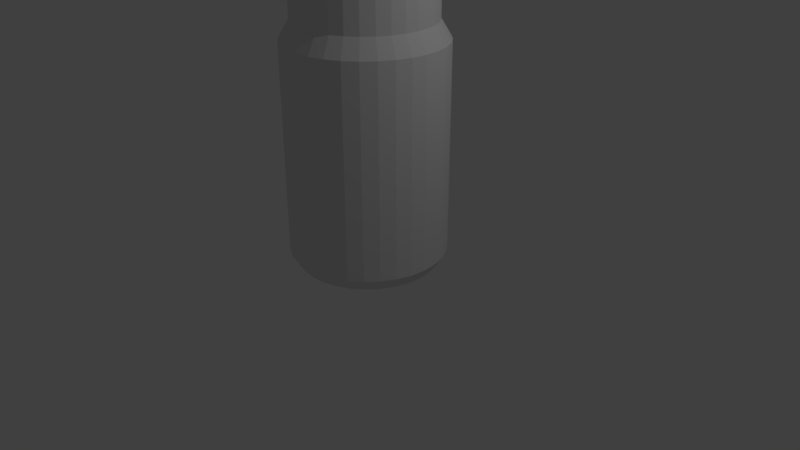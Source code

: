 # Source: Waterbottle.blend  (saved by Blender 2.78.0; exported with 4.5.12 LTS)
import bpy
from mathutils import Matrix  # noqa: F401  (used for matrix-valued properties, if any)

bpy.ops.wm.read_factory_settings(use_empty=True)
scene = bpy.context.scene
scene.name = 'Scene'

# ---- collections
col_collection_1 = bpy.data.collections.new('Collection 1'); scene.collection.children.link(col_collection_1)

# ---- materials (node trees are filled in below, after node groups)
mat_material = bpy.data.materials.new('Material')
mat_material.alpha_threshold = 0.0
mat_material.use_transparent_shadow = False
mat_material.roughness = 0.5
mat_material.line_color = (0.0, 0.0, 0.0, 1.0)

# ---- material node trees

# ---- world
world_world = bpy.data.worlds.new('World'); scene.world = world_world
world_world.color = (0.05088, 0.05088, 0.05088)
world_world.use_sun_shadow = False
world_world.sun_shadow_jitter_overblur = 0.0
world_world.cycles.sampling_method = 'MANUAL'

# ---- cameras
cam_camera = bpy.data.cameras.new('Camera')
cam_camera.clip_end = 100.0
cam_camera.lens = 35.0
cam_camera.sensor_width = 32.0
cam_camera.sensor_height = 18.0
cam_camera.ortho_scale = 7.314
cam_camera.dof.focus_distance = 0.0
cam_camera.dof.aperture_fstop = 128.0

# ---- lights
light_lamp = bpy.data.lights.new('Lamp', 'POINT')
light_lamp.transmission_factor = 0.0
light_lamp.cutoff_distance = 30.0
light_lamp.energy = 100.0
light_lamp.shadow_buffer_clip_start = 1.001
light_lamp.shadow_soft_size = 0.1
light_lamp.shadow_maximum_resolution = 0.006
light_lamp.use_absolute_resolution = True

# ---- meshes
me_cube = bpy.data.meshes.new('Cube')
me_cube.from_pydata([(0.1083, 0.2606, 6.0), (0.3444, 0.8315, 0.0), (0.05678, 0.2762, 6.0), (0.1756, 0.8827, 0.0), (0.003196, 0.2815, 6.0), (1.187e-08, 0.9, 0.0), (0.5, 0.7483, 0.0), (0.1558, 0.2352, 6.0), (0.6364, 0.6364, 0.0), (0.1974, 0.201, 6.0), (0.7483, 0.5, 0.0), (0.2316, 0.1594, 6.0), (0.8315, 0.3444, 0.0), (0.2569, 0.1119, 6.0), (0.8827, 0.1756, 0.0), (0.2726, 0.06041, 6.0), (0.9, -2.178e-07, 0.0), (0.2778, 0.006827, 6.0), (0.8827, -0.1756, 0.0), (0.2726, -0.04675, 6.0), (0.8315, -0.3444, 0.0), (0.2569, -0.09828, 6.0), (0.7483, -0.5, 0.0), (0.2316, -0.1458, 6.0), (0.6364, -0.6364, 0.0), (0.1974, -0.1874, 6.0), (0.5, -0.7483, 0.0), (0.1558, -0.2215, 6.0), (0.3444, -0.8315, 0.0), (0.1083, -0.2469, 6.0), (0.1756, -0.8827, 0.0), (0.05678, -0.2625, 6.0), (-2.814e-07, -0.9, 0.0), (0.003196, -0.2678, 6.0), (-0.1756, -0.8827, 0.0), (-0.05038, -0.2625, 6.0), (-0.3444, -0.8315, 0.0), (-0.1019, -0.2469, 6.0), (-0.5, -0.7483, 0.0), (-0.1494, -0.2215, 6.0), (-0.6364, -0.6364, 0.0), (-0.191, -0.1874, 6.0), (-0.7483, -0.5, 0.0), (-0.2252, -0.1458, 6.0), (-0.8315, -0.3444, 0.0), (-0.2505, -0.09828, 6.0), (-0.8827, -0.1756, 0.0), (-0.2662, -0.04675, 6.0), (-0.9, 5.833e-07, 0.0), (-0.2715, 0.006827, 6.0), (-0.8827, 0.1756, 0.0), (-0.2662, 0.06041, 6.0), (-0.8315, 0.3444, 0.0), (-0.2505, 0.1119, 6.0), (-0.7483, 0.5, 0.0), (-0.2252, 0.1594, 6.0), (-0.6364, 0.6364, 0.0), (-0.191, 0.201, 6.0), (-0.5, 0.7483, 0.0), (-0.1494, 0.2352, 6.0), (-0.3444, 0.8315, 0.0), (-0.1019, 0.2606, 6.0), (-0.1756, 0.8827, 0.0), (-0.05038, 0.2762, 6.0), (0.1687, 0.848, 3.034), (1.61e-08, 0.8647, 3.034), (0.3309, 0.7988, 3.034), (0.4804, 0.7189, 3.034), (0.6114, 0.6114, 3.034), (0.7189, 0.4804, 3.034), (0.7988, 0.3309, 3.034), (0.848, 0.1687, 3.034), (0.8647, -2.095e-07, 3.034), (0.848, -0.1687, 3.034), (0.7988, -0.3309, 3.034), (0.7189, -0.4804, 3.034), (0.6114, -0.6114, 3.034), (0.4804, -0.7189, 3.034), (0.3309, -0.7988, 3.034), (0.1687, -0.848, 3.034), (-2.656e-07, -0.8647, 3.034), (-0.1687, -0.848, 3.034), (-0.3309, -0.7988, 3.034), (-0.4804, -0.7189, 3.034), (-0.6114, -0.6114, 3.034), (-0.7189, -0.4804, 3.034), (-0.7988, -0.3309, 3.034), (-0.848, -0.1687, 3.034), (-0.8647, 5.601e-07, 3.034), (-0.848, 0.1687, 3.034), (-0.7988, 0.3309, 3.034), (-0.7189, 0.4804, 3.034), (-0.6114, 0.6114, 3.034), (-0.4804, 0.7189, 3.034), (-0.3309, 0.7988, 3.034), (-0.1687, 0.848, 3.034), (1.61e-08, 0.8647, 3.464), (0.1687, 0.848, 3.464), (0.3309, 0.7988, 3.464), (0.4804, 0.7189, 3.464), (0.6114, 0.6114, 3.464), (0.7189, 0.4804, 3.464), (0.7988, 0.3309, 3.464), (0.848, 0.1687, 3.464), (0.8647, -2.095e-07, 3.464), (0.848, -0.1687, 3.464), (0.7988, -0.3309, 3.464), (0.7189, -0.4804, 3.464), (0.6114, -0.6114, 3.464), (0.4804, -0.7189, 3.464), (0.3309, -0.7988, 3.464), (0.1687, -0.848, 3.464), (-2.656e-07, -0.8647, 3.464), (-0.1687, -0.848, 3.464), (-0.3309, -0.7988, 3.464), (-0.4804, -0.7189, 3.464), (-0.6114, -0.6114, 3.464), (-0.7189, -0.4804, 3.464), (-0.7988, -0.3309, 3.464), (-0.848, -0.1687, 3.464), (-0.8647, 5.601e-07, 3.464), (-0.848, 0.1687, 3.464), (-0.7988, 0.3309, 3.464), (-0.7189, 0.4804, 3.464), (-0.6114, 0.6114, 3.464), (-0.4804, 0.7189, 3.464), (-0.3309, 0.7988, 3.464), (-0.1687, 0.848, 3.464), (0.0004436, 0.2708, 5.601), (0.05308, 0.2656, 5.601), (0.1037, 0.2502, 5.601), (0.1503, 0.2253, 5.601), (0.1912, 0.1917, 5.601), (0.2248, 0.1508, 5.601), (0.2497, 0.1042, 5.601), (0.2651, 0.05358, 5.601), (0.2703, 0.0009472, 5.601), (0.2651, -0.05169, 5.601), (0.2497, -0.1023, 5.601), (0.2248, -0.1489, 5.601), (0.1912, -0.1898, 5.601), (0.1503, -0.2234, 5.601), (0.1037, -0.2483, 5.601), (0.05308, -0.2637, 5.601), (0.0004435, -0.2689, 5.601), (-0.05219, -0.2637, 5.601), (-0.1028, -0.2483, 5.601), (-0.1495, -0.2234, 5.601), (-0.1903, -0.1898, 5.601), (-0.2239, -0.1489, 5.601), (-0.2488, -0.1023, 5.601), (-0.2642, -0.05169, 5.601), (-0.2694, 0.0009474, 5.601), (-0.2642, 0.05358, 5.601), (-0.2488, 0.1042, 5.601), (-0.2239, 0.1508, 5.601), (-0.1903, 0.1917, 5.601), (-0.1495, 0.2253, 5.601), (-0.1028, 0.2502, 5.601), (-0.05219, 0.2656, 5.601), (0.002622, 0.4105, 5.603), (0.08162, 0.4027, 5.603), (0.1576, 0.3797, 5.603), (0.2276, 0.3423, 5.603), (0.2889, 0.2919, 5.603), (0.3393, 0.2306, 5.603), (0.3767, 0.1606, 5.603), (0.3997, 0.08459, 5.603), (0.4075, 0.005601, 5.603), (0.3997, -0.07339, 5.603), (0.3767, -0.1494, 5.603), (0.3393, -0.2194, 5.603), (0.2889, -0.2807, 5.603), (0.2276, -0.3311, 5.603), (0.1576, -0.3685, 5.603), (0.08162, -0.3915, 5.603), (0.002622, -0.3993, 5.603), (-0.07637, -0.3915, 5.603), (-0.1523, -0.3685, 5.603), (-0.2223, -0.3311, 5.603), (-0.2837, -0.2807, 5.603), (-0.334, -0.2194, 5.603), (-0.3715, -0.1494, 5.603), (-0.3945, -0.07339, 5.603), (-0.4023, 0.005601, 5.603), (-0.3945, 0.08459, 5.603), (-0.3715, 0.1606, 5.603), (-0.334, 0.2306, 5.603), (-0.2837, 0.2919, 5.603), (-0.2223, 0.3423, 5.603), (-0.1523, 0.3797, 5.603), (-0.07637, 0.4027, 5.603), (0.1951, 0.9808, 2.808), (0.3827, 0.9239, 2.808), (0.5556, 0.8315, 2.808), (0.7071, 0.7071, 2.808), (0.8315, 0.5556, 2.808), (0.9239, 0.3827, 2.808), (0.9808, 0.1951, 2.808), (1.0, -2.43e-07, 2.808), (0.9808, -0.1951, 2.808), (0.9239, -0.3827, 2.808), (0.8315, -0.5556, 2.808), (0.7071, -0.7071, 2.808), (0.5556, -0.8315, 2.808), (0.3827, -0.9239, 2.808), (0.1951, -0.9808, 2.808), (-3.258e-07, -1.0, 2.808), (-0.1951, -0.9808, 2.808), (-0.3827, -0.9239, 2.808), (-0.5556, -0.8315, 2.808), (-0.7071, -0.7071, 2.808), (-0.8315, -0.5556, 2.808), (-0.9239, -0.3827, 2.808), (-0.9808, -0.1951, 2.808), (-1.0, 6.471e-07, 2.808), (-0.9808, 0.1951, 2.808), (-0.9239, 0.3827, 2.808), (-0.8315, 0.5556, 2.808), (-0.7071, 0.7071, 2.808), (-0.5556, 0.8315, 2.808), (-0.3827, 0.9239, 2.808), (-0.1951, 0.9808, 2.808), (0.0, 1.0, 2.808), (0.1668, 0.8386, 3.901), (0.3272, 0.7899, 3.901), (0.475, 0.7109, 3.901), (0.6046, 0.6046, 3.901), (0.7109, 0.475, 3.901), (0.7899, 0.3272, 3.901), (0.8386, 0.1668, 3.901), (0.855, -2.067e-07, 3.901), (0.8386, -0.1668, 3.901), (0.7899, -0.3272, 3.901), (0.7109, -0.475, 3.901), (0.6046, -0.6046, 3.901), (0.475, -0.7109, 3.901), (0.3272, -0.7899, 3.901), (0.1668, -0.8386, 3.901), (-2.605e-07, -0.855, 3.901), (-0.1668, -0.8386, 3.901), (-0.3272, -0.7899, 3.901), (-0.475, -0.7109, 3.901), (-0.6046, -0.6046, 3.901), (-0.7109, -0.475, 3.901), (-0.7899, -0.3272, 3.901), (-0.8386, -0.1668, 3.901), (-0.855, 5.544e-07, 3.901), (-0.8386, 0.1668, 3.901), (-0.7899, 0.3272, 3.901), (-0.7109, 0.475, 3.901), (-0.6046, 0.6046, 3.901), (-0.475, 0.7109, 3.901), (-0.3272, 0.7899, 3.901), (-0.1668, 0.8386, 3.901), (1.807e-08, 0.855, 3.901), (0.1951, 0.9808, 0.1595), (0.3827, 0.9239, 0.1595), (0.5556, 0.8315, 0.1595), (0.7071, 0.7071, 0.1595), (0.8315, 0.5556, 0.1595), (0.9239, 0.3827, 0.1595), (0.9808, 0.1951, 0.1595), (1.0, -2.43e-07, 0.1595), (0.9808, -0.1951, 0.1595), (0.9239, -0.3827, 0.1595), (0.8315, -0.5556, 0.1595), (0.7071, -0.7071, 0.1595), (0.5556, -0.8315, 0.1595), (0.3827, -0.9239, 0.1595), (0.1951, -0.9808, 0.1595), (-3.258e-07, -1.0, 0.1595), (-0.1951, -0.9808, 0.1595), (-0.3827, -0.9239, 0.1595), (-0.5556, -0.8315, 0.1595), (-0.7071, -0.7071, 0.1595), (-0.8315, -0.5556, 0.1595), (-0.9239, -0.3827, 0.1595), (-0.9808, -0.1951, 0.1595), (-1.0, 6.471e-07, 0.1595), (-0.9808, 0.1951, 0.1595), (-0.9239, 0.3827, 0.1595), (-0.8315, 0.5556, 0.1595), (-0.7071, 0.7071, 0.1595), (-0.5556, 0.8315, 0.1595), (-0.3827, 0.9239, 0.1595), (-0.1951, 0.9808, 0.1595), (0.0, 1.0, 0.1595), (0.1781, 0.8951, 3.71), (0.3493, 0.8432, 3.71), (0.507, 0.7589, 3.71), (0.6454, 0.6454, 3.71), (0.7589, 0.507, 3.71), (0.8432, 0.3493, 3.71), (0.8951, 0.1781, 3.71), (0.9127, -2.21e-07, 3.71), (0.8951, -0.1781, 3.71), (0.8432, -0.3493, 3.71), (0.7589, -0.507, 3.71), (0.6454, -0.6454, 3.71), (0.507, -0.7589, 3.71), (0.3493, -0.8432, 3.71), (0.1781, -0.8951, 3.71), (-2.87e-07, -0.9127, 3.71), (-0.1781, -0.8951, 3.71), (-0.3493, -0.8432, 3.71), (-0.507, -0.7589, 3.71), (-0.6454, -0.6454, 3.71), (-0.7589, -0.507, 3.71), (-0.8432, -0.3493, 3.71), (-0.8951, -0.1781, 3.71), (-0.9127, 5.913e-07, 3.71), (-0.8951, 0.1781, 3.71), (-0.8432, 0.3493, 3.71), (-0.7589, 0.507, 3.71), (-0.6453, 0.6454, 3.71), (-0.507, 0.7589, 3.71), (-0.3493, 0.8432, 3.71), (-0.1781, 0.8951, 3.71), (1.038e-08, 0.9127, 3.71), (0.002622, 0.4105, 5.618), (0.08162, 0.4027, 5.618), (0.1576, 0.3797, 5.618), (0.2276, 0.3423, 5.618), (0.2889, 0.2919, 5.618), (0.3393, 0.2306, 5.618), (0.3767, 0.1606, 5.618), (0.3997, 0.08459, 5.618), (0.4075, 0.005601, 5.618), (0.3997, -0.07339, 5.618), (0.3767, -0.1494, 5.618), (0.3393, -0.2194, 5.618), (0.2889, -0.2807, 5.618), (0.2276, -0.3311, 5.618), (0.1576, -0.3685, 5.618), (0.08162, -0.3915, 5.618), (0.002622, -0.3993, 5.618), (-0.07637, -0.3915, 5.618), (-0.1523, -0.3685, 5.618), (-0.2223, -0.3311, 5.618), (-0.2837, -0.2807, 5.618), (-0.334, -0.2194, 5.618), (-0.3715, -0.1494, 5.618), (-0.3945, -0.07339, 5.618), (-0.4023, 0.005601, 5.618), (-0.3945, 0.08459, 5.618), (-0.3715, 0.1606, 5.618), (-0.334, 0.2306, 5.618), (-0.2837, 0.2919, 5.618), (-0.2223, 0.3423, 5.618), (-0.1523, 0.3797, 5.618), (-0.07637, 0.4027, 5.618), (0.00319, 0.283, 5.619), (0.05707, 0.2777, 5.619), (0.1089, 0.262, 5.619), (0.1566, 0.2364, 5.619), (0.1985, 0.2021, 5.619), (0.2328, 0.1602, 5.619), (0.2583, 0.1125, 5.619), (0.2741, 0.06069, 5.619), (0.2794, 0.006812, 5.619), (0.2741, -0.04707, 5.619), (0.2583, -0.09887, 5.619), (0.2328, -0.1466, 5.619), (0.1985, -0.1885, 5.619), (0.1566, -0.2228, 5.619), (0.1089, -0.2483, 5.619), (0.05707, -0.2641, 5.619), (0.003189, -0.2694, 5.619), (-0.05069, -0.2641, 5.619), (-0.1025, -0.2483, 5.619), (-0.1502, -0.2228, 5.619), (-0.1921, -0.1885, 5.619), (-0.2264, -0.1466, 5.619), (-0.252, -0.09887, 5.619), (-0.2677, -0.04707, 5.619), (-0.273, 0.006813, 5.619), (-0.2677, 0.06069, 5.619), (-0.252, 0.1125, 5.619), (-0.2264, 0.1602, 5.619), (-0.1921, 0.2021, 5.619), (-0.1502, 0.2364, 5.619), (-0.1025, 0.262, 5.619), (-0.05069, 0.2777, 5.619), (0.08162, 0.4027, 5.618), (0.08162, 0.4027, 5.603), (0.1576, 0.3797, 5.618), (0.1576, 0.3797, 5.603), (0.2276, 0.3423, 5.618), (0.2276, 0.3423, 5.603), (0.2889, 0.2919, 5.618), (0.2889, 0.2919, 5.603), (0.3393, 0.2306, 5.618), (0.3393, 0.2306, 5.603), (0.3767, 0.1606, 5.618), (0.3767, 0.1606, 5.603), (0.3997, 0.08459, 5.618), (0.3997, 0.08459, 5.603), (0.4075, 0.005601, 5.618), (0.4075, 0.005601, 5.603), (0.3997, -0.07339, 5.618), (0.3997, -0.07339, 5.603), (0.3767, -0.1494, 5.618), (0.3767, -0.1494, 5.603), (0.3393, -0.2194, 5.618), (0.3393, -0.2194, 5.603), (0.2889, -0.2807, 5.618), (0.2889, -0.2807, 5.603), (0.2276, -0.3311, 5.618), (0.2276, -0.3311, 5.603), (0.1576, -0.3685, 5.618), (0.1576, -0.3685, 5.603), (0.08162, -0.3915, 5.618), (0.08162, -0.3915, 5.603), (0.002622, -0.3993, 5.618), (0.002622, -0.3993, 5.603), (-0.07637, -0.3915, 5.618), (-0.07637, -0.3915, 5.603), (-0.1523, -0.3685, 5.618), (-0.1523, -0.3685, 5.603), (-0.2223, -0.3311, 5.618), (-0.2223, -0.3311, 5.603), (-0.2837, -0.2807, 5.618), (-0.2837, -0.2807, 5.603), (-0.334, -0.2194, 5.618), (-0.334, -0.2194, 5.603), (-0.3715, -0.1494, 5.618), (-0.3715, -0.1494, 5.603), (-0.3945, -0.07339, 5.618), (-0.3945, -0.07339, 5.603), (-0.4023, 0.005601, 5.618), (-0.4023, 0.005601, 5.603), (-0.3945, 0.08459, 5.618), (-0.3945, 0.08459, 5.603), (-0.3715, 0.1606, 5.618), (-0.3715, 0.1606, 5.603), (-0.334, 0.2306, 5.618), (-0.334, 0.2306, 5.603), (-0.2837, 0.2919, 5.618), (-0.2837, 0.2919, 5.603), (-0.2223, 0.3423, 5.618), (-0.2223, 0.3423, 5.603), (-0.1523, 0.3797, 5.618), (-0.1523, 0.3797, 5.603), (-0.07637, 0.4027, 5.618), (-0.07637, 0.4027, 5.603), (0.002622, 0.4105, 5.603), (0.002622, 0.4105, 5.618)], [], [(353, 2, 0, 354), (352, 4, 2, 353), (354, 0, 7, 355), (355, 7, 9, 356), (356, 9, 11, 357), (357, 11, 13, 358), (358, 13, 15, 359), (359, 15, 17, 360), (360, 17, 19, 361), (361, 19, 21, 362), (362, 21, 23, 363), (363, 23, 25, 364), (364, 25, 27, 365), (365, 27, 29, 366), (366, 29, 31, 367), (367, 31, 33, 368), (368, 33, 35, 369), (369, 35, 37, 370), (370, 37, 39, 371), (371, 39, 41, 372), (372, 41, 43, 373), (373, 43, 45, 374), (374, 45, 47, 375), (375, 47, 49, 376), (376, 49, 51, 377), (377, 51, 53, 378), (378, 53, 55, 379), (379, 55, 57, 380), (380, 57, 59, 381), (381, 59, 61, 382), (3, 1, 6, 8, 10, 12, 14, 16, 18, 20, 22, 24, 26, 28, 30, 32, 34, 36, 38, 40, 42, 44, 46, 48, 50, 52, 54, 56, 58, 60, 62, 5), (382, 61, 63, 383), (383, 63, 4, 352), (0, 2, 4, 63, 61, 59, 57, 55, 53, 51, 49, 47, 45, 43, 41, 39, 37, 35, 33, 31, 29, 27, 25, 23, 21, 19, 17, 15, 13, 11, 9, 7), (222, 95, 65, 223), (221, 94, 95, 222), (220, 93, 94, 221), (219, 92, 93, 220), (218, 91, 92, 219), (217, 90, 91, 218), (216, 89, 90, 217), (215, 88, 89, 216), (214, 87, 88, 215), (213, 86, 87, 214), (212, 85, 86, 213), (211, 84, 85, 212), (210, 83, 84, 211), (209, 82, 83, 210), (208, 81, 82, 209), (207, 80, 81, 208), (206, 79, 80, 207), (205, 78, 79, 206), (204, 77, 78, 205), (203, 76, 77, 204), (202, 75, 76, 203), (201, 74, 75, 202), (200, 73, 74, 201), (199, 72, 73, 200), (198, 71, 72, 199), (197, 70, 71, 198), (196, 69, 70, 197), (195, 68, 69, 196), (194, 67, 68, 195), (193, 66, 67, 194), (223, 65, 64, 192), (192, 64, 66, 193), (95, 127, 96, 65), (94, 126, 127, 95), (93, 125, 126, 94), (92, 124, 125, 93), (91, 123, 124, 92), (90, 122, 123, 91), (89, 121, 122, 90), (88, 120, 121, 89), (87, 119, 120, 88), (86, 118, 119, 87), (85, 117, 118, 86), (84, 116, 117, 85), (83, 115, 116, 84), (82, 114, 115, 83), (81, 113, 114, 82), (80, 112, 113, 81), (79, 111, 112, 80), (78, 110, 111, 79), (77, 109, 110, 78), (76, 108, 109, 77), (75, 107, 108, 76), (74, 106, 107, 75), (73, 105, 106, 74), (72, 104, 105, 73), (71, 103, 104, 72), (70, 102, 103, 71), (69, 101, 102, 70), (68, 100, 101, 69), (67, 99, 100, 68), (66, 98, 99, 67), (65, 96, 97, 64), (64, 97, 98, 66), (254, 159, 128, 255), (253, 158, 159, 254), (252, 157, 158, 253), (251, 156, 157, 252), (250, 155, 156, 251), (249, 154, 155, 250), (248, 153, 154, 249), (247, 152, 153, 248), (246, 151, 152, 247), (245, 150, 151, 246), (244, 149, 150, 245), (243, 148, 149, 244), (242, 147, 148, 243), (241, 146, 147, 242), (240, 145, 146, 241), (239, 144, 145, 240), (238, 143, 144, 239), (237, 142, 143, 238), (236, 141, 142, 237), (235, 140, 141, 236), (234, 139, 140, 235), (233, 138, 139, 234), (232, 137, 138, 233), (231, 136, 137, 232), (230, 135, 136, 231), (229, 134, 135, 230), (228, 133, 134, 229), (227, 132, 133, 228), (226, 131, 132, 227), (225, 130, 131, 226), (255, 128, 129, 224), (224, 129, 130, 225), (159, 191, 160, 128), (158, 190, 191, 159), (157, 189, 190, 158), (156, 188, 189, 157), (155, 187, 188, 156), (154, 186, 187, 155), (153, 185, 186, 154), (152, 184, 185, 153), (151, 183, 184, 152), (150, 182, 183, 151), (149, 181, 182, 150), (148, 180, 181, 149), (147, 179, 180, 148), (146, 178, 179, 147), (145, 177, 178, 146), (144, 176, 177, 145), (143, 175, 176, 144), (142, 174, 175, 143), (141, 173, 174, 142), (140, 172, 173, 141), (139, 171, 172, 140), (138, 170, 171, 139), (137, 169, 170, 138), (136, 168, 169, 137), (135, 167, 168, 136), (134, 166, 167, 135), (133, 165, 166, 134), (132, 164, 165, 133), (131, 163, 164, 132), (130, 162, 163, 131), (128, 160, 161, 129), (129, 161, 162, 130), (256, 192, 193, 257), (287, 223, 192, 256), (257, 193, 194, 258), (258, 194, 195, 259), (259, 195, 196, 260), (260, 196, 197, 261), (261, 197, 198, 262), (262, 198, 199, 263), (263, 199, 200, 264), (264, 200, 201, 265), (265, 201, 202, 266), (266, 202, 203, 267), (267, 203, 204, 268), (268, 204, 205, 269), (269, 205, 206, 270), (270, 206, 207, 271), (271, 207, 208, 272), (272, 208, 209, 273), (273, 209, 210, 274), (274, 210, 211, 275), (275, 211, 212, 276), (276, 212, 213, 277), (277, 213, 214, 278), (278, 214, 215, 279), (279, 215, 216, 280), (280, 216, 217, 281), (281, 217, 218, 282), (282, 218, 219, 283), (283, 219, 220, 284), (284, 220, 221, 285), (285, 221, 222, 286), (286, 222, 223, 287), (288, 224, 225, 289), (319, 255, 224, 288), (289, 225, 226, 290), (290, 226, 227, 291), (291, 227, 228, 292), (292, 228, 229, 293), (293, 229, 230, 294), (294, 230, 231, 295), (295, 231, 232, 296), (296, 232, 233, 297), (297, 233, 234, 298), (298, 234, 235, 299), (299, 235, 236, 300), (300, 236, 237, 301), (301, 237, 238, 302), (302, 238, 239, 303), (303, 239, 240, 304), (304, 240, 241, 305), (305, 241, 242, 306), (306, 242, 243, 307), (307, 243, 244, 308), (308, 244, 245, 309), (309, 245, 246, 310), (310, 246, 247, 311), (311, 247, 248, 312), (312, 248, 249, 313), (313, 249, 250, 314), (314, 250, 251, 315), (315, 251, 252, 316), (316, 252, 253, 317), (317, 253, 254, 318), (318, 254, 255, 319), (62, 286, 287, 5), (60, 285, 286, 62), (58, 284, 285, 60), (56, 283, 284, 58), (54, 282, 283, 56), (52, 281, 282, 54), (50, 280, 281, 52), (48, 279, 280, 50), (46, 278, 279, 48), (44, 277, 278, 46), (42, 276, 277, 44), (40, 275, 276, 42), (38, 274, 275, 40), (36, 273, 274, 38), (34, 272, 273, 36), (32, 271, 272, 34), (30, 270, 271, 32), (28, 269, 270, 30), (26, 268, 269, 28), (24, 267, 268, 26), (22, 266, 267, 24), (20, 265, 266, 22), (18, 264, 265, 20), (16, 263, 264, 18), (14, 262, 263, 16), (12, 261, 262, 14), (10, 260, 261, 12), (8, 259, 260, 10), (6, 258, 259, 8), (1, 257, 258, 6), (5, 287, 256, 3), (3, 256, 257, 1), (127, 318, 319, 96), (126, 317, 318, 127), (125, 316, 317, 126), (124, 315, 316, 125), (123, 314, 315, 124), (122, 313, 314, 123), (121, 312, 313, 122), (120, 311, 312, 121), (119, 310, 311, 120), (118, 309, 310, 119), (117, 308, 309, 118), (116, 307, 308, 117), (115, 306, 307, 116), (114, 305, 306, 115), (113, 304, 305, 114), (112, 303, 304, 113), (111, 302, 303, 112), (110, 301, 302, 111), (109, 300, 301, 110), (108, 299, 300, 109), (107, 298, 299, 108), (106, 297, 298, 107), (105, 296, 297, 106), (104, 295, 296, 105), (103, 294, 295, 104), (102, 293, 294, 103), (101, 292, 293, 102), (100, 291, 292, 101), (99, 290, 291, 100), (98, 289, 290, 99), (96, 319, 288, 97), (97, 288, 289, 98), (328, 329, 400, 398), (190, 189, 441, 443), (164, 163, 389, 391), (329, 330, 402, 400), (191, 190, 443, 445), (165, 164, 391, 393), (330, 331, 404, 402), (160, 191, 445, 446), (166, 165, 393, 395), (331, 332, 406, 404), (167, 166, 395, 397), (332, 333, 408, 406), (168, 167, 397, 399), (333, 334, 410, 408), (169, 168, 399, 401), (334, 335, 412, 410), (170, 169, 401, 403), (335, 336, 414, 412), (171, 170, 403, 405), (336, 337, 416, 414), (172, 171, 405, 407), (337, 338, 418, 416), (173, 172, 407, 409), (338, 339, 420, 418), (174, 173, 409, 411), (339, 340, 422, 420), (175, 174, 411, 413), (340, 341, 424, 422), (176, 175, 413, 415), (341, 342, 426, 424), (177, 176, 415, 417), (342, 343, 428, 426), (351, 383, 352, 320), (350, 382, 383, 351), (349, 381, 382, 350), (348, 380, 381, 349), (347, 379, 380, 348), (346, 378, 379, 347), (345, 377, 378, 346), (344, 376, 377, 345), (343, 375, 376, 344), (342, 374, 375, 343), (341, 373, 374, 342), (340, 372, 373, 341), (339, 371, 372, 340), (338, 370, 371, 339), (337, 369, 370, 338), (336, 368, 369, 337), (335, 367, 368, 336), (334, 366, 367, 335), (333, 365, 366, 334), (332, 364, 365, 333), (331, 363, 364, 332), (330, 362, 363, 331), (329, 361, 362, 330), (328, 360, 361, 329), (327, 359, 360, 328), (326, 358, 359, 327), (325, 357, 358, 326), (324, 356, 357, 325), (323, 355, 356, 324), (322, 354, 355, 323), (320, 352, 353, 321), (321, 353, 354, 322), (445, 444, 447, 446), (443, 442, 444, 445), (441, 440, 442, 443), (439, 438, 440, 441), (437, 436, 438, 439), (435, 434, 436, 437), (433, 432, 434, 435), (431, 430, 432, 433), (429, 428, 430, 431), (427, 426, 428, 429), (425, 424, 426, 427), (423, 422, 424, 425), (421, 420, 422, 423), (419, 418, 420, 421), (417, 416, 418, 419), (415, 414, 416, 417), (413, 412, 414, 415), (411, 410, 412, 413), (409, 408, 410, 411), (407, 406, 408, 409), (405, 404, 406, 407), (403, 402, 404, 405), (401, 400, 402, 403), (399, 398, 400, 401), (397, 396, 398, 399), (395, 394, 396, 397), (393, 392, 394, 395), (391, 390, 392, 393), (389, 388, 390, 391), (387, 386, 388, 389), (446, 447, 384, 385), (385, 384, 386, 387), (163, 162, 387, 389), (189, 188, 439, 441), (327, 328, 398, 396), (161, 160, 446, 385), (188, 187, 437, 439), (326, 327, 396, 394), (162, 161, 385, 387), (187, 186, 435, 437), (325, 326, 394, 392), (351, 320, 447, 444), (186, 185, 433, 435), (324, 325, 392, 390), (350, 351, 444, 442), (185, 184, 431, 433), (323, 324, 390, 388), (349, 350, 442, 440), (184, 183, 429, 431), (322, 323, 388, 386), (348, 349, 440, 438), (183, 182, 427, 429), (320, 321, 384, 447), (347, 348, 438, 436), (182, 181, 425, 427), (321, 322, 386, 384), (346, 347, 436, 434), (181, 180, 423, 425), (345, 346, 434, 432), (180, 179, 421, 423), (344, 345, 432, 430), (179, 178, 419, 421), (343, 344, 430, 428), (178, 177, 417, 419)])
me_cube.materials.append(mat_material)
me_cube.use_remesh_preserve_volume = False
me_cube.use_remesh_preserve_attributes = False
me_cube.use_mirror_vertex_groups = False
me_cube.update()

# ---- objects
ob_cube = bpy.data.objects.new('Cube', me_cube)
ob_lamp = bpy.data.objects.new('Lamp', light_lamp)
ob_camera = bpy.data.objects.new('Camera', cam_camera)

# ---- transforms, parenting, visibility, modifiers, constraints
ob_cube.location = (0.0, 0.0, 0.0)
ob_cube.lock_rotations_4d = False
ob_cube.empty_display_type = 'ARROWS'
ob_cube.lineart.crease_threshold = 0.0
ob_lamp.location = (4.076, 1.005, 5.904)
ob_lamp.rotation_euler = (0.6503, 0.05522, 1.866)
ob_lamp.lock_rotations_4d = False
ob_lamp.empty_display_type = 'ARROWS'
ob_lamp.color = (0.0, 0.0, 0.0, 0.0)
ob_lamp.lineart.crease_threshold = 0.0
ob_camera.location = (7.481, -6.508, 5.344)
ob_camera.rotation_euler = (1.109, 0.0, 0.8149)
ob_camera.lock_rotations_4d = False
ob_camera.empty_display_type = 'ARROWS'
ob_camera.color = (0.0, 0.0, 0.0, 0.0)
ob_camera.display_type = 'WIRE'
ob_camera.lineart.crease_threshold = 0.0

# ---- collection membership
col_collection_1.objects.link(ob_cube)
col_collection_1.objects.link(ob_lamp)
col_collection_1.objects.link(ob_camera)

# ---- scene / render settings (as saved in the file)
scene.camera = ob_camera
scene.frame_start = 1; scene.frame_end = 250; scene.frame_set(1)
scene.render.engine = 'BLENDER_EEVEE_NEXT'
scene.render.resolution_percentage = 50
scene.render.dither_intensity = 0.0
scene.cycles.use_denoising = False
scene.cycles.samples = 128
scene.cycles.sampling_pattern = 'TABULATED_SOBOL'
scene.cycles.light_sampling_threshold = 0.0
scene.cycles.use_adaptive_sampling = False
scene.cycles.use_light_tree = False
scene.cycles.blur_glossy = 0.0
scene.cycles.sample_clamp_indirect = 0.0
scene.view_settings.view_transform = 'Standard'
bpy.context.view_layer.update()
